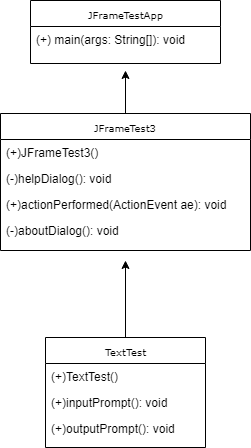

The diagram above was exported from draw.io. Its source (the exported page's mxGraphModel, read from the mxfile embedded in the PNG):
<mxGraphModel dx="754" dy="740" grid="1" gridSize="10" guides="1" tooltips="1" connect="1" arrows="1" fold="1" page="1" pageScale="1" pageWidth="1169" pageHeight="826" background="#ffffff" math="0" shadow="0">
  <root>
    <object label="" id="0">
      <mxCell />
    </object>
    <mxCell id="1" parent="0" />
    <mxCell id="2HHtg6y32e160nAMCJGP-102" style="edgeStyle=orthogonalEdgeStyle;rounded=0;orthogonalLoop=1;jettySize=auto;html=1;" parent="1" source="2HHtg6y32e160nAMCJGP-51" edge="1">
      <mxGeometry relative="1" as="geometry">
        <mxPoint x="570" y="260" as="targetPoint" />
      </mxGeometry>
    </mxCell>
    <mxCell id="2HHtg6y32e160nAMCJGP-51" value="JFrameTest3" style="swimlane;html=1;fontStyle=0;childLayout=stackLayout;horizontal=1;startSize=26;fillColor=none;horizontalStack=0;resizeParent=1;resizeLast=0;collapsible=1;marginBottom=0;swimlaneFillColor=#ffffff;rounded=0;shadow=0;comic=0;labelBackgroundColor=none;strokeColor=#000000;strokeWidth=1;fontFamily=Verdana;fontSize=10;fontColor=#000000;align=center;" parent="1" vertex="1">
      <mxGeometry x="445" y="303" width="250" height="137" as="geometry" />
    </mxCell>
    <mxCell id="2HHtg6y32e160nAMCJGP-52" value="(+)JFrameTest3()&lt;br&gt;&lt;br&gt;" style="text;html=1;strokeColor=none;fillColor=none;align=left;verticalAlign=top;spacingLeft=4;spacingRight=4;whiteSpace=wrap;overflow=hidden;rotatable=0;points=[[0,0.5],[1,0.5]];portConstraint=eastwest;" parent="2HHtg6y32e160nAMCJGP-51" vertex="1">
      <mxGeometry y="26" width="250" height="26" as="geometry" />
    </mxCell>
    <mxCell id="2HHtg6y32e160nAMCJGP-53" value="(-)helpDialog(): void" style="text;html=1;strokeColor=none;fillColor=none;align=left;verticalAlign=top;spacingLeft=4;spacingRight=4;whiteSpace=wrap;overflow=hidden;rotatable=0;points=[[0,0.5],[1,0.5]];portConstraint=eastwest;" parent="2HHtg6y32e160nAMCJGP-51" vertex="1">
      <mxGeometry y="52" width="250" height="26" as="geometry" />
    </mxCell>
    <mxCell id="2HHtg6y32e160nAMCJGP-54" value="(+)actionPerformed(ActionEvent ae): void" style="text;html=1;strokeColor=none;fillColor=none;align=left;verticalAlign=top;spacingLeft=4;spacingRight=4;whiteSpace=wrap;overflow=hidden;rotatable=0;points=[[0,0.5],[1,0.5]];portConstraint=eastwest;" parent="2HHtg6y32e160nAMCJGP-51" vertex="1">
      <mxGeometry y="78" width="250" height="26" as="geometry" />
    </mxCell>
    <mxCell id="2HHtg6y32e160nAMCJGP-106" value="(-)aboutDialog(): void" style="text;html=1;strokeColor=none;fillColor=none;align=left;verticalAlign=top;spacingLeft=4;spacingRight=4;whiteSpace=wrap;overflow=hidden;rotatable=0;points=[[0,0.5],[1,0.5]];portConstraint=eastwest;" parent="2HHtg6y32e160nAMCJGP-51" vertex="1">
      <mxGeometry y="104" width="250" height="26" as="geometry" />
    </mxCell>
    <mxCell id="2HHtg6y32e160nAMCJGP-101" style="edgeStyle=orthogonalEdgeStyle;rounded=0;orthogonalLoop=1;jettySize=auto;html=1;exitX=0.5;exitY=0;exitDx=0;exitDy=0;" parent="1" source="2HHtg6y32e160nAMCJGP-55" edge="1">
      <mxGeometry relative="1" as="geometry">
        <mxPoint x="570" y="450" as="targetPoint" />
      </mxGeometry>
    </mxCell>
    <mxCell id="2HHtg6y32e160nAMCJGP-55" value="TextTest" style="swimlane;html=1;fontStyle=0;childLayout=stackLayout;horizontal=1;startSize=26;fillColor=none;horizontalStack=0;resizeParent=1;resizeLast=0;collapsible=1;marginBottom=0;swimlaneFillColor=#ffffff;rounded=0;shadow=0;comic=0;labelBackgroundColor=none;strokeColor=#000000;strokeWidth=1;fontFamily=Verdana;fontSize=10;fontColor=#000000;align=center;" parent="1" vertex="1">
      <mxGeometry x="490" y="527" width="160" height="110" as="geometry" />
    </mxCell>
    <mxCell id="2HHtg6y32e160nAMCJGP-56" value="(+)TextTest()" style="text;html=1;strokeColor=none;fillColor=none;align=left;verticalAlign=top;spacingLeft=4;spacingRight=4;whiteSpace=wrap;overflow=hidden;rotatable=0;points=[[0,0.5],[1,0.5]];portConstraint=eastwest;" parent="2HHtg6y32e160nAMCJGP-55" vertex="1">
      <mxGeometry y="26" width="160" height="26" as="geometry" />
    </mxCell>
    <mxCell id="2HHtg6y32e160nAMCJGP-57" value="(+)inputPrompt(): void&lt;br&gt;&lt;br&gt;" style="text;html=1;strokeColor=none;fillColor=none;align=left;verticalAlign=top;spacingLeft=4;spacingRight=4;whiteSpace=wrap;overflow=hidden;rotatable=0;points=[[0,0.5],[1,0.5]];portConstraint=eastwest;" parent="2HHtg6y32e160nAMCJGP-55" vertex="1">
      <mxGeometry y="52" width="160" height="26" as="geometry" />
    </mxCell>
    <mxCell id="2HHtg6y32e160nAMCJGP-58" value="(+)outputPrompt(): void" style="text;html=1;strokeColor=none;fillColor=none;align=left;verticalAlign=top;spacingLeft=4;spacingRight=4;whiteSpace=wrap;overflow=hidden;rotatable=0;points=[[0,0.5],[1,0.5]];portConstraint=eastwest;" parent="2HHtg6y32e160nAMCJGP-55" vertex="1">
      <mxGeometry y="78" width="160" height="26" as="geometry" />
    </mxCell>
    <mxCell id="2HHtg6y32e160nAMCJGP-68" value="JFrameTestApp" style="swimlane;html=1;fontStyle=0;childLayout=stackLayout;horizontal=1;startSize=26;fillColor=none;horizontalStack=0;resizeParent=1;resizeLast=0;collapsible=1;marginBottom=0;swimlaneFillColor=#ffffff;rounded=0;shadow=0;comic=0;labelBackgroundColor=none;strokeColor=#000000;strokeWidth=1;fontFamily=Verdana;fontSize=10;fontColor=#000000;align=center;" parent="1" vertex="1">
      <mxGeometry x="475" y="190" width="190" height="63" as="geometry" />
    </mxCell>
    <mxCell id="2HHtg6y32e160nAMCJGP-69" value="(+) main(args: String[]): void" style="text;html=1;strokeColor=none;fillColor=none;align=left;verticalAlign=top;spacingLeft=4;spacingRight=4;whiteSpace=wrap;overflow=hidden;rotatable=0;points=[[0,0.5],[1,0.5]];portConstraint=eastwest;" parent="2HHtg6y32e160nAMCJGP-68" vertex="1">
      <mxGeometry y="26" width="190" height="26" as="geometry" />
    </mxCell>
  </root>
</mxGraphModel>